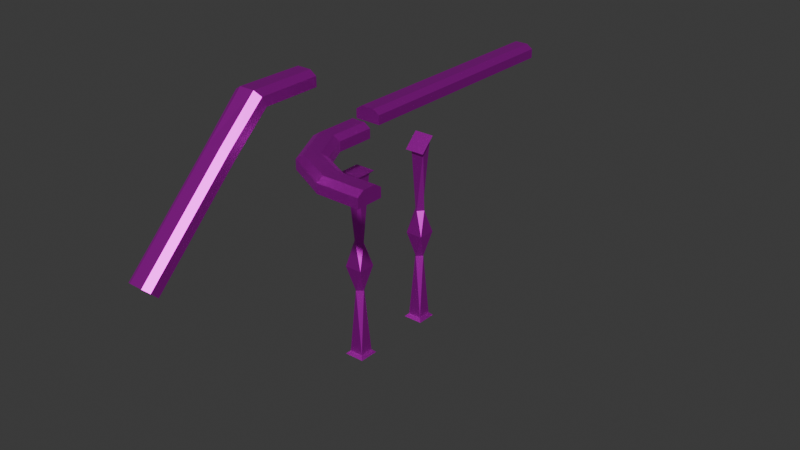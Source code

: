# Source: Kaide_add_texture_Brass.blend  (saved by Blender 5.1.29; exported with 4.5.12 LTS)
import bpy
from mathutils import Matrix  # noqa: F401  (used for matrix-valued properties, if any)

bpy.ops.wm.read_factory_settings(use_empty=True)
scene = bpy.context.scene
scene.name = 'Scene'

# ---- collections
col_collection = bpy.data.collections.new('Collection'); scene.collection.children.link(col_collection)

# ---- images (referenced by path relative to the original .blend; pixels are not part of the script)
import os
ASSET_DIR = os.environ.get("B2B_ASSET_DIR", "")  # directory of the original .blend (textures are referenced by path, not embedded)
HERE = os.path.dirname(os.path.abspath(__file__))  # packed textures are extracted next to this script under _unpacked/

def load_image(name, relpath, width, height, colorspace="sRGB"):
    """Load a texture the original file referenced (path relative to the .blend, or extracted next to this script)."""
    p = next((c for c in (os.path.join(HERE, relpath), os.path.join(ASSET_DIR, relpath)) if relpath and os.path.exists(c)), "")
    if p:
        img = bpy.data.images.load(p, check_existing=True)
        img.name = name
    else:  # same state as the original file: an image datablock whose file is absent (Cycles renders it pink)
        img = bpy.data.images.new(name, width, height)
        img.source = "FILE"
        img.filepath = "//" + (relpath or name)
    img.colorspace_settings.name = colorspace
    return img
img_brass_jpg = load_image('brass.jpg', 'brass.jpg', 1024, 1024, 'sRGB')

# ---- materials (node trees are filled in below, after node groups)
mat_material = bpy.data.materials.new('Material')
mat_material.alpha_threshold = 0.0
mat_material.roughness = 0.5
mat_material.line_color = (0.0, 0.0, 0.0, 1.0)
mat_material_001 = bpy.data.materials.new('Material.001')
mat_material_001.alpha_threshold = 0.0
mat_material_001.roughness = 0.5
mat_material_001.line_color = (0.0, 0.0, 0.0, 1.0)
mat_material_003 = bpy.data.materials.new('Material.003')
mat_material_004 = bpy.data.materials.new('Material.004')
mat_material_002 = bpy.data.materials.new('Material.002')

# ---- material node trees
mat_material.use_nodes = True; mat_material.node_tree.nodes.clear()
_N = mat_material.node_tree.nodes; _L = mat_material.node_tree.links
n0 = _N.new('ShaderNodeBsdfPrincipled'); n0.name = 'Principled BSDF.001'; n0.location = (61, 201)
n0.inputs[1].default_value = 1.0
n1 = _N.new('ShaderNodeOutputMaterial'); n1.name = 'Material Output.001'; n1.location = (461, 201)
n2 = _N.new('ShaderNodeTexImage'); n2.name = 'Image Texture'; n2.location = (-269, 203)
n2.image = img_brass_jpg
n3 = _N.new('ShaderNodeMapping'); n3.name = 'Mapping'; n3.location = (-449, 163)
n4 = _N.new('ShaderNodeTexCoord'); n4.name = 'Texture Coordinate'; n4.location = (-629, 163)
_L.new(n0.outputs[0], n1.inputs[0])
_L.new(n2.outputs[0], n0.inputs[0])
_L.new(n3.outputs[0], n2.inputs[0])
_L.new(n4.outputs[2], n3.inputs[0])
n1.is_active_output = True
mat_material_001.use_nodes = True; mat_material_001.node_tree.nodes.clear()
_N = mat_material_001.node_tree.nodes; _L = mat_material_001.node_tree.links
n0 = _N.new('ShaderNodeBsdfPrincipled'); n0.name = 'Principled BSDF.001'; n0.location = (14, 153)
n0.inputs[1].default_value = 1.0
n1 = _N.new('ShaderNodeOutputMaterial'); n1.name = 'Material Output.001'; n1.location = (414, 153)
n2 = _N.new('ShaderNodeTexImage'); n2.name = 'Image Texture'; n2.location = (-316, 155)
n2.image = img_brass_jpg
n3 = _N.new('ShaderNodeMapping'); n3.name = 'Mapping'; n3.location = (-496, 115)
n4 = _N.new('ShaderNodeTexCoord'); n4.name = 'Texture Coordinate'; n4.location = (-676, 115)
_L.new(n0.outputs[0], n1.inputs[0])
_L.new(n2.outputs[0], n0.inputs[0])
_L.new(n3.outputs[0], n2.inputs[0])
_L.new(n4.outputs[2], n3.inputs[0])
n1.is_active_output = True
mat_material_003.use_nodes = True; mat_material_003.node_tree.nodes.clear()
_N = mat_material_003.node_tree.nodes; _L = mat_material_003.node_tree.links
n0 = _N.new('ShaderNodeBsdfPrincipled'); n0.name = 'Principled BSDF.001'; n0.location = (-252, 167)
n0.inputs[1].default_value = 1.0
n1 = _N.new('ShaderNodeOutputMaterial'); n1.name = 'Material Output.001'; n1.location = (158, 151)
n2 = _N.new('ShaderNodeTexImage'); n2.name = 'Image Texture'; n2.location = (-572, 153)
n2.image = img_brass_jpg
n3 = _N.new('ShaderNodeMapping'); n3.name = 'Mapping'; n3.location = (-752, 113)
n4 = _N.new('ShaderNodeTexCoord'); n4.name = 'Texture Coordinate'; n4.location = (-932, 113)
_L.new(n0.outputs[0], n1.inputs[0])
_L.new(n2.outputs[0], n0.inputs[0])
_L.new(n3.outputs[0], n2.inputs[0])
_L.new(n4.outputs[2], n3.inputs[0])
n1.is_active_output = True
mat_material_004.use_nodes = True; mat_material_004.node_tree.nodes.clear()
_N = mat_material_004.node_tree.nodes; _L = mat_material_004.node_tree.links
n0 = _N.new('ShaderNodeBsdfPrincipled'); n0.name = 'Principled BSDF.001'; n0.location = (-59, 130)
n0.inputs[1].default_value = 1.0
n1 = _N.new('ShaderNodeOutputMaterial'); n1.name = 'Material Output.001'; n1.location = (341, 130)
n2 = _N.new('ShaderNodeTexImage'); n2.name = 'Image Texture'; n2.location = (-388, 132)
n2.image = img_brass_jpg
n3 = _N.new('ShaderNodeMapping'); n3.name = 'Mapping'; n3.location = (-568, 92)
n4 = _N.new('ShaderNodeTexCoord'); n4.name = 'Texture Coordinate'; n4.location = (-748, 92)
_L.new(n0.outputs[0], n1.inputs[0])
_L.new(n2.outputs[0], n0.inputs[0])
_L.new(n3.outputs[0], n2.inputs[0])
_L.new(n4.outputs[2], n3.inputs[0])
n1.is_active_output = True
mat_material_002.use_nodes = True; mat_material_002.node_tree.nodes.clear()
_N = mat_material_002.node_tree.nodes; _L = mat_material_002.node_tree.links
n0 = _N.new('ShaderNodeBsdfPrincipled'); n0.name = 'Principled BSDF'; n0.location = (75, 203)
n0.inputs[1].default_value = 1.0
n1 = _N.new('ShaderNodeOutputMaterial'); n1.name = 'Material Output'; n1.location = (475, 203)
n2 = _N.new('ShaderNodeTexImage'); n2.name = 'Image Texture'; n2.location = (-254, 205)
n2.image = img_brass_jpg
n3 = _N.new('ShaderNodeMapping'); n3.name = 'Mapping'; n3.location = (-434, 165)
n4 = _N.new('ShaderNodeTexCoord'); n4.name = 'Texture Coordinate'; n4.location = (-614, 165)
_L.new(n0.outputs[0], n1.inputs[0])
_L.new(n2.outputs[0], n0.inputs[0])
_L.new(n3.outputs[0], n2.inputs[0])
_L.new(n4.outputs[2], n3.inputs[0])
n1.is_active_output = True

# ---- world
world_world = bpy.data.worlds.new('World'); scene.world = world_world
world_world.use_nodes = True; world_world.node_tree.nodes.clear()
_N = world_world.node_tree.nodes; _L = world_world.node_tree.links
n0 = _N.new('ShaderNodeOutputWorld'); n0.name = 'World Output'; n0.location = (200, 100)
n1 = _N.new('ShaderNodeBackground'); n1.name = 'Background'; n1.location = (-200, 100)
n1.inputs[0].default_value = (0.05088, 0.05088, 0.05088, 1.0)
_L.new(n1.outputs[0], n0.inputs[0])
n0.is_active_output = True
world_world.color = (0.05088, 0.05088, 0.05088)
world_world.sun_shadow_jitter_overblur = 0.0

# ---- meshes
me_cube = bpy.data.meshes.new('Cube')
me_cube.from_pydata([(1.0, 1.0, -1.0), (1.0, -1.0, -1.0), (-1.0, 1.0, -1.0), (-1.0, -1.0, -1.0), (1.271, -1.271, 0.002306), (0.7484, -0.05436, -0.2653), (-0.7484, 0.05436, -0.2653), (-1.271, 1.271, 0.002306), (-1.271, -1.271, 0.002306), (-0.05436, -0.7484, -0.2653), (1.271, 1.271, 0.002306), (0.05436, 0.7484, -0.2653), (1.0, 1.0, 1.005), (1.0, -1.0, 1.005), (-1.0, 1.0, 1.005), (-1.0, -1.0, 1.005), (-0.05436, 0.7484, 0.2699), (0.05436, -0.7484, 0.2699), (0.7484, 0.05436, 0.2699), (-0.7484, -0.05436, 0.2699), (1.0, -1.0, 1.005), (-1.0, -1.0, 1.005), (1.0, 1.0, 1.005), (-1.0, 1.0, 1.005), (-1.0, 1.0, -1.0), (-1.0, -1.0, -1.0), (1.0, 1.0, -1.0), (1.0, -1.0, -1.0), (1.0, -1.0, 1.005), (-1.0, -1.0, 1.005), (1.0, 1.0, 1.005), (-1.0, 1.0, 1.005), (-1.458, 1.47, -1.035), (-1.458, -1.47, -1.035), (1.458, 1.47, -1.035), (1.458, -1.47, -1.035), (1.458, -1.47, 1.039), (-1.458, -1.47, 1.039), (1.458, 1.47, 1.039), (-1.458, 1.47, 1.039), (-1.0, 1.0, -1.0), (-1.0, -1.0, -1.0), (1.0, 1.0, -1.0), (1.0, -1.0, -1.0), (1.0, -1.0, 1.005), (-1.0, -1.0, 1.005), (1.0, 1.0, 1.005), (-1.0, 1.0, 1.005)], [], [(22, 23, 31, 30), (2, 11, 5, 0), (11, 10, 4, 5), (0, 5, 9, 1), (5, 4, 8, 9), (3, 6, 11, 2), (6, 7, 10, 11), (1, 9, 6, 3), (9, 8, 7, 6), (14, 15, 21, 23), (18, 13, 15, 17), (17, 15, 14, 19), (16, 12, 13, 18), (19, 14, 12, 16), (8, 19, 16, 7), (7, 16, 18, 10), (4, 17, 19, 8), (10, 18, 17, 4), (2, 0, 26, 24), (15, 13, 20, 21), (12, 14, 23, 22), (13, 12, 22, 20), (31, 29, 45, 47), (24, 26, 42, 40), (0, 1, 27, 26), (20, 22, 30, 28), (3, 2, 24, 25), (23, 21, 29, 31), (1, 3, 25, 27), (21, 20, 28, 29), (32, 34, 35, 33), (38, 39, 37, 36), (29, 28, 44, 45), (27, 25, 41, 43), (25, 24, 40, 41), (30, 31, 47, 46), (28, 30, 46, 44), (26, 27, 43, 42), (32, 33, 41, 40), (34, 32, 40, 42), (33, 35, 43, 41), (35, 34, 42, 43), (36, 37, 45, 44), (38, 36, 44, 46), (37, 39, 47, 45), (39, 38, 46, 47)])
_uv = me_cube.uv_layers.new(name='UVMap')
_uv.uv.foreach_set('vector', [0.625, 0.5, 0.625, 0.25, 0.625, 0.25, 0.625, 0.5, 0.375, 0.25, 0.4375, 0.25, 0.4375, 0.5, 0.375, 0.5, 0.4375, 0.25, 0.5, 0.25, 0.5, 0.5, 0.4375, 0.5, 0.375, 0.5, 0.4375, 0.5, 0.4375, 0.75, 0.375, 0.75, 0.4375, 0.5, 0.5, 0.5, 0.5, 0.75, 0.4375, 0.75, 0.375, 0.0, 0.4375, 0.0, 0.4375, 0.25, 0.375, 0.25, 0.4375, 0.0, 0.5, 0.0, 0.5, 0.25, 0.4375, 0.25, 0.375, 0.75, 0.4375, 0.75, 0.4375, 1.0, 0.375, 1.0, 0.4375, 0.75, 0.5, 0.75, 0.5, 1.0, 0.4375, 1.0, 0.625, 0.25, 0.625, 0.0, 0.625, 0.0, 0.625, 0.25, 0.5625, 0.75, 0.625, 0.75, 0.625, 1.0, 0.5625, 1.0, 0.5625, 0.0, 0.625, 0.0, 0.625, 0.25, 0.5625, 0.25, 0.5625, 0.5, 0.625, 0.5, 0.625, 0.75, 0.5625, 0.75, 0.5625, 0.25, 0.625, 0.25, 0.625, 0.5, 0.5625, 0.5, 0.5, 0.25, 0.5625, 0.25, 0.5625, 0.5, 0.5, 0.5, 0.5, 0.5, 0.5625, 0.5, 0.5625, 0.75, 0.5, 0.75, 0.5, 0.0, 0.5625, 0.0, 0.5625, 0.25, 0.5, 0.25, 0.5, 0.75, 0.5625, 0.75, 0.5625, 1.0, 0.5, 1.0, 0.375, 0.25, 0.375, 0.5, 0.375, 0.5, 0.375, 0.25, 0.625, 1.0, 0.625, 0.75, 0.625, 0.75, 0.625, 1.0, 0.625, 0.5, 0.625, 0.25, 0.625, 0.25, 0.625, 0.5, 0.625, 0.75, 0.625, 0.5, 0.625, 0.5, 0.625, 0.75, 0.625, 0.25, 0.625, 0.0, 0.625, 0.0, 0.625, 0.25, 0.375, 0.25, 0.375, 0.5, 0.375, 0.5, 0.375, 0.25, 0.375, 0.5, 0.375, 0.75, 0.375, 0.75, 0.375, 0.5, 0.625, 0.75, 0.625, 0.5, 0.625, 0.5, 0.625, 0.75, 0.375, 0.0, 0.375, 0.25, 0.375, 0.25, 0.375, 0.0, 0.625, 0.25, 0.625, 0.0, 0.625, 0.0, 0.625, 0.25, 0.375, 0.75, 0.375, 1.0, 0.375, 1.0, 0.375, 0.75, 0.625, 1.0, 0.625, 0.75, 0.625, 0.75, 0.625, 1.0, 0.1679, 0.5429, 0.3321, 0.5429, 0.3321, 0.7071, 0.1679, 0.7071, 0.6679, 0.5429, 0.8321, 0.5429, 0.8321, 0.7071, 0.6679, 0.7071, 0.625, 1.0, 0.625, 0.75, 0.625, 0.75, 0.625, 1.0, 0.375, 0.75, 0.375, 1.0, 0.375, 1.0, 0.375, 0.75, 0.375, 0.0, 0.375, 0.25, 0.375, 0.25, 0.375, 0.0, 0.625, 0.5, 0.625, 0.25, 0.625, 0.25, 0.625, 0.5, 0.625, 0.75, 0.625, 0.5, 0.625, 0.5, 0.625, 0.75, 0.375, 0.5, 0.375, 0.75, 0.375, 0.75, 0.375, 0.5, 0.1679, 0.5429, 0.1679, 0.7071, 0.125, 0.75, 0.125, 0.5, 0.3321, 0.5429, 0.1679, 0.5429, 0.125, 0.5, 0.375, 0.5, 0.1679, 0.7071, 0.3321, 0.7071, 0.375, 0.75, 0.125, 0.75, 0.3321, 0.7071, 0.3321, 0.5429, 0.375, 0.5, 0.375, 0.75, 0.6679, 0.7071, 0.8321, 0.7071, 0.875, 0.75, 0.625, 0.75, 0.6679, 0.5429, 0.6679, 0.7071, 0.625, 0.75, 0.625, 0.5, 0.8321, 0.7071, 0.8321, 0.5429, 0.875, 0.5, 0.875, 0.75, 0.8321, 0.5429, 0.6679, 0.5429, 0.625, 0.5, 0.875, 0.5])
me_cube.materials.append(mat_material)
me_cube.use_mirror_vertex_groups = False
me_cube.update()
me_cube_001 = bpy.data.meshes.new('Cube.001')
me_cube_001.from_pydata([(1.0, 1.0, -1.0), (1.0, -1.0, -1.0), (-1.0, 1.0, -1.0), (-1.0, -1.0, -1.0), (1.271, -1.271, 0.002306), (0.7484, -0.05436, -0.2653), (-0.7484, 0.05436, -0.2653), (-1.271, 1.271, 0.002306), (-1.271, -1.271, 0.002306), (-0.05436, -0.7484, -0.2653), (1.271, 1.271, 0.002306), (0.05436, 0.7484, -0.2653), (1.0, 0.7714, 1.061), (1.0, -0.6428, 0.9527), (-1.0, 0.7714, 1.061), (-1.0, -0.6428, 0.9527), (-0.05436, 0.7484, 0.2699), (0.05436, -0.7484, 0.2699), (0.7484, 0.05436, 0.2699), (-0.7484, -0.05436, 0.2699), (1.0, -0.6428, 0.9527), (-1.0, -0.6428, 0.9527), (1.0, 0.7714, 1.061), (-1.0, 0.7714, 1.061), (-1.0, 1.0, -1.0), (-1.0, -1.0, -1.0), (1.0, 1.0, -1.0), (1.0, -1.0, -1.0), (1.0, -0.6428, 0.9527), (-1.0, -0.6428, 0.9527), (1.0, 0.7714, 1.061), (-1.0, 0.7714, 1.061), (-1.458, 1.47, -1.035), (-1.458, -1.47, -1.035), (1.458, 1.47, -1.035), (1.458, -1.47, -1.035), (1.458, -1.297, 0.9519), (-1.458, -1.297, 0.9519), (1.458, 0.7821, 1.11), (-1.458, 0.7821, 1.11), (-1.0, 1.0, -1.0), (-1.0, -1.0, -1.0), (1.0, 1.0, -1.0), (1.0, -1.0, -1.0), (1.0, -0.6428, 0.9527), (-1.0, -0.6428, 0.9527), (1.0, 0.7714, 1.061), (-1.0, 0.7714, 1.061)], [], [(22, 23, 31, 30), (2, 11, 5, 0), (11, 10, 4, 5), (0, 5, 9, 1), (5, 4, 8, 9), (3, 6, 11, 2), (6, 7, 10, 11), (1, 9, 6, 3), (9, 8, 7, 6), (14, 15, 21, 23), (18, 13, 15, 17), (17, 15, 14, 19), (16, 12, 13, 18), (19, 14, 12, 16), (8, 19, 16, 7), (7, 16, 18, 10), (4, 17, 19, 8), (10, 18, 17, 4), (2, 0, 26, 24), (15, 13, 20, 21), (12, 14, 23, 22), (13, 12, 22, 20), (31, 29, 45, 47), (24, 26, 42, 40), (0, 1, 27, 26), (20, 22, 30, 28), (3, 2, 24, 25), (23, 21, 29, 31), (1, 3, 25, 27), (21, 20, 28, 29), (32, 34, 35, 33), (38, 39, 37, 36), (29, 28, 44, 45), (27, 25, 41, 43), (25, 24, 40, 41), (30, 31, 47, 46), (28, 30, 46, 44), (26, 27, 43, 42), (32, 33, 41, 40), (34, 32, 40, 42), (33, 35, 43, 41), (35, 34, 42, 43), (36, 37, 45, 44), (38, 36, 44, 46), (37, 39, 47, 45), (39, 38, 46, 47)])
_uv = me_cube_001.uv_layers.new(name='UVMap')
_uv.uv.foreach_set('vector', [0.625, 0.5, 0.625, 0.25, 0.625, 0.25, 0.625, 0.5, 0.375, 0.25, 0.4375, 0.25, 0.4375, 0.5, 0.375, 0.5, 0.4375, 0.25, 0.5, 0.25, 0.5, 0.5, 0.4375, 0.5, 0.375, 0.5, 0.4375, 0.5, 0.4375, 0.75, 0.375, 0.75, 0.4375, 0.5, 0.5, 0.5, 0.5, 0.75, 0.4375, 0.75, 0.375, 0.0, 0.4375, 0.0, 0.4375, 0.25, 0.375, 0.25, 0.4375, 0.0, 0.5, 0.0, 0.5, 0.25, 0.4375, 0.25, 0.375, 0.75, 0.4375, 0.75, 0.4375, 1.0, 0.375, 1.0, 0.4375, 0.75, 0.5, 0.75, 0.5, 1.0, 0.4375, 1.0, 0.625, 0.25, 0.625, 0.0, 0.625, 0.0, 0.625, 0.25, 0.5625, 0.75, 0.625, 0.75, 0.625, 1.0, 0.5625, 1.0, 0.5625, 0.0, 0.625, 0.0, 0.625, 0.25, 0.5625, 0.25, 0.5625, 0.5, 0.625, 0.5, 0.625, 0.75, 0.5625, 0.75, 0.5625, 0.25, 0.625, 0.25, 0.625, 0.5, 0.5625, 0.5, 0.5, 0.25, 0.5625, 0.25, 0.5625, 0.5, 0.5, 0.5, 0.5, 0.5, 0.5625, 0.5, 0.5625, 0.75, 0.5, 0.75, 0.5, 0.0, 0.5625, 0.0, 0.5625, 0.25, 0.5, 0.25, 0.5, 0.75, 0.5625, 0.75, 0.5625, 1.0, 0.5, 1.0, 0.375, 0.25, 0.375, 0.5, 0.375, 0.5, 0.375, 0.25, 0.625, 1.0, 0.625, 0.75, 0.625, 0.75, 0.625, 1.0, 0.625, 0.5, 0.625, 0.25, 0.625, 0.25, 0.625, 0.5, 0.625, 0.75, 0.625, 0.5, 0.625, 0.5, 0.625, 0.75, 0.625, 0.25, 0.625, 0.0, 0.625, 0.0, 0.625, 0.25, 0.375, 0.25, 0.375, 0.5, 0.375, 0.5, 0.375, 0.25, 0.375, 0.5, 0.375, 0.75, 0.375, 0.75, 0.375, 0.5, 0.625, 0.75, 0.625, 0.5, 0.625, 0.5, 0.625, 0.75, 0.375, 0.0, 0.375, 0.25, 0.375, 0.25, 0.375, 0.0, 0.625, 0.25, 0.625, 0.0, 0.625, 0.0, 0.625, 0.25, 0.375, 0.75, 0.375, 1.0, 0.375, 1.0, 0.375, 0.75, 0.625, 1.0, 0.625, 0.75, 0.625, 0.75, 0.625, 1.0, 0.1679, 0.5429, 0.3321, 0.5429, 0.3321, 0.7071, 0.1679, 0.7071, 0.6679, 0.5429, 0.8321, 0.5429, 0.8321, 0.7071, 0.6679, 0.7071, 0.625, 1.0, 0.625, 0.75, 0.625, 0.75, 0.625, 1.0, 0.375, 0.75, 0.375, 1.0, 0.375, 1.0, 0.375, 0.75, 0.375, 0.0, 0.375, 0.25, 0.375, 0.25, 0.375, 0.0, 0.625, 0.5, 0.625, 0.25, 0.625, 0.25, 0.625, 0.5, 0.625, 0.75, 0.625, 0.5, 0.625, 0.5, 0.625, 0.75, 0.375, 0.5, 0.375, 0.75, 0.375, 0.75, 0.375, 0.5, 0.1679, 0.5429, 0.1679, 0.7071, 0.125, 0.75, 0.125, 0.5, 0.3321, 0.5429, 0.1679, 0.5429, 0.125, 0.5, 0.375, 0.5, 0.1679, 0.7071, 0.3321, 0.7071, 0.375, 0.75, 0.125, 0.75, 0.3321, 0.7071, 0.3321, 0.5429, 0.375, 0.5, 0.375, 0.75, 0.6679, 0.7071, 0.8321, 0.7071, 0.875, 0.75, 0.625, 0.75, 0.6679, 0.5429, 0.6679, 0.7071, 0.625, 0.75, 0.625, 0.5, 0.8321, 0.7071, 0.8321, 0.5429, 0.875, 0.5, 0.875, 0.75, 0.8321, 0.5429, 0.6679, 0.5429, 0.625, 0.5, 0.875, 0.5])
me_cube_001.materials.append(mat_material_001)
me_cube_001.use_mirror_vertex_groups = False
me_cube_001.update()
me_cube_002 = bpy.data.meshes.new('Cube.002')
me_cube_002.from_pydata([(-1.0, -1.0, -1.0), (-1.0, 1.0, -1.0), (1.0, -1.0, -1.0), (1.0, 1.0, -1.0), (-0.5112, -1.001, 0.7063), (-1.0, -1.0, 0.1668), (-0.5112, 1.001, 0.7063), (-1.0, 1.0, 0.1668), (0.5112, -1.001, 0.7063), (1.0, -1.0, 0.1668), (0.5112, 1.001, 0.7063), (1.0, 1.0, 0.1668)], [], [(1, 3, 2, 0), (4, 6, 7, 5), (6, 10, 11, 7), (10, 8, 9, 11), (8, 4, 5, 9), (2, 9, 5, 0), (0, 5, 7, 1), (10, 6, 4, 8), (1, 7, 11, 3), (3, 11, 9, 2)])
_uv = me_cube_002.uv_layers.new(name='UVMap')
_uv.uv.foreach_set('vector', [0.125, 0.5, 0.375, 0.5, 0.375, 0.75, 0.125, 0.75, 0.7709, 0.6459, 0.7709, 0.6041, 0.875, 0.5, 0.875, 0.75, 0.7709, 0.6041, 0.7291, 0.6041, 0.5469, 0.5, 0.875, 0.5, 0.7291, 0.6041, 0.7291, 0.6459, 0.5469, 0.75, 0.5469, 0.5, 0.7291, 0.6459, 0.7709, 0.6459, 0.875, 0.75, 0.5469, 0.75, 0.375, 0.75, 0.5469, 0.75, 0.5209, 1.0, 0.375, 1.0, 0.375, 0.0, 0.5209, 0.0, 0.5209, 0.25, 0.375, 0.25, 0.7291, 0.6041, 0.7709, 0.6041, 0.7709, 0.6459, 0.7291, 0.6459, 0.375, 0.25, 0.5209, 0.25, 0.5469, 0.5, 0.375, 0.5, 0.375, 0.5, 0.5469, 0.5, 0.5469, 0.75, 0.375, 0.75])
me_cube_002.materials.append(mat_material_003)
me_cube_002.update()
me_cube_003 = bpy.data.meshes.new('Cube.003')
me_cube_003.from_pydata([(0.00294, 0.7271, -1.0), (2.003, 0.7271, -1.0), (0.4917, 0.7281, 0.7063), (0.00294, 0.7271, 0.1668), (1.514, 0.7281, 0.7063), (2.003, 0.7271, 0.1668), (0.0185, 0.3745, -1.0), (1.76, 0.003136, -1.0), (5.098, -0.1824, -1.0), (8.281, -0.1841, -1.0), (8.281, 0.03744, -1.0), (5.445, 0.03576, -1.0), (3.175, 0.1598, -1.0), (1.988, 0.413, -1.0), (8.284, -0.13, 0.7063), (5.183, -0.1291, 0.7063), (2.104, 0.04167, 0.7063), (0.4988, 0.3846, 0.7063), (0.0185, 0.3745, 0.1668), (1.76, 0.003136, 0.1668), (5.098, -0.1824, 0.1668), (8.281, -0.1841, 0.1668), (1.506, 0.4043, 0.7063), (2.827, 0.1218, 0.7063), (5.36, -0.01756, 0.7063), (8.284, -0.0167, 0.7063), (8.281, 0.03744, 0.1668), (5.445, 0.03576, 0.1668), (3.175, 0.1598, 0.1668), (1.988, 0.413, 0.1668)], [], [(17, 2, 3, 18), (2, 4, 5, 3), (6, 18, 3, 0), (0, 3, 5, 1), (1, 5, 29, 13), (13, 29, 28, 12), (12, 28, 27, 11), (11, 27, 26, 10), (4, 2, 17, 22), (22, 17, 16, 23), (23, 16, 15, 24), (24, 15, 14, 25), (9, 21, 20, 8), (8, 20, 19, 7), (7, 19, 18, 6), (4, 22, 29, 5), (22, 23, 28, 29), (23, 24, 27, 28), (24, 25, 26, 27), (14, 15, 20, 21), (15, 16, 19, 20), (16, 17, 18, 19), (0, 1, 13, 6), (6, 13, 12, 7), (7, 12, 11, 8), (8, 11, 10, 9), (10, 26, 25, 14, 21, 9)])
_uv = me_cube_003.uv_layers.new(name='UVMap')
_uv.uv.foreach_set('vector', [0.7709, 0.6111, 0.7709, 0.6041, 0.875, 0.5, 0.875, 0.5417, 0.7709, 0.6041, 0.7291, 0.6041, 0.5469, 0.5, 0.875, 0.5, 0.375, 0.2083, 0.5209, 0.2083, 0.5209, 0.25, 0.375, 0.25, 0.375, 0.25, 0.5209, 0.25, 0.5469, 0.5, 0.375, 0.5, 0.375, 0.5, 0.5469, 0.5, 0.5469, 0.5417, 0.375, 0.5417, 0.375, 0.5417, 0.5469, 0.5417, 0.5469, 0.5833, 0.375, 0.5833, 0.375, 0.5833, 0.5469, 0.5833, 0.5469, 0.625, 0.375, 0.625, 0.375, 0.625, 0.5469, 0.625, 0.5469, 0.6667, 0.375, 0.6667, 0.7291, 0.6041, 0.7709, 0.6041, 0.7709, 0.6111, 0.7291, 0.6111, 0.7291, 0.6111, 0.7709, 0.6111, 0.7709, 0.618, 0.7291, 0.618, 0.7291, 0.618, 0.7709, 0.618, 0.7709, 0.625, 0.7291, 0.625, 0.7291, 0.625, 0.7709, 0.625, 0.7709, 0.632, 0.7291, 0.632, 0.375, 0.08333, 0.5209, 0.08333, 0.5209, 0.125, 0.375, 0.125, 0.375, 0.125, 0.5209, 0.125, 0.5209, 0.1667, 0.375, 0.1667, 0.375, 0.1667, 0.5209, 0.1667, 0.5209, 0.2083, 0.375, 0.2083, 0.7291, 0.6041, 0.7291, 0.6111, 0.5469, 0.5417, 0.5469, 0.5, 0.7291, 0.6111, 0.7291, 0.618, 0.5469, 0.5833, 0.5469, 0.5417, 0.7291, 0.618, 0.7291, 0.625, 0.5469, 0.625, 0.5469, 0.5833, 0.7291, 0.625, 0.7291, 0.632, 0.5469, 0.6667, 0.5469, 0.625, 0.7709, 0.632, 0.7709, 0.625, 0.875, 0.625, 0.875, 0.6667, 0.7709, 0.625, 0.7709, 0.618, 0.875, 0.5833, 0.875, 0.625, 0.7709, 0.618, 0.7709, 0.6111, 0.875, 0.5417, 0.875, 0.5833, 0.125, 0.5, 0.375, 0.5, 0.375, 0.5417, 0.125, 0.5417, 0.125, 0.5417, 0.375, 0.5417, 0.375, 0.5833, 0.125, 0.5833, 0.125, 0.5833, 0.375, 0.5833, 0.375, 0.625, 0.125, 0.625, 0.125, 0.625, 0.375, 0.625, 0.375, 0.6667, 0.125, 0.6667, 0.375, 0.6667, 0.5469, 0.6667, 0.7291, 0.632, 0.7709, 0.632, 0.5209, 0.08333, 0.125, 0.6667])
me_cube_003.materials.append(mat_material_004)
me_cube_003.update()
me_cube_006 = bpy.data.meshes.new('Cube.006')
me_cube_006.from_pydata([(-1.006, -0.8068, -6.038), (-1.0, 0.6499, 8.591), (0.9938, -0.8103, -6.003), (1.0, 0.6499, 8.591), (-0.5366, -0.8888, -4.834), (-1.019, -0.8617, -5.213), (-0.5112, 0.651, 10.3), (-1.0, 0.6499, 9.757), (0.4857, -0.8906, -4.816), (0.9805, -0.8653, -5.177), (0.5112, 0.651, 10.3), (1.0, 0.6499, 9.757), (-0.972, -0.09954, 4.567), (1.028, -0.1031, 4.603), (-0.5027, -0.1808, 5.783), (-0.9853, -0.1545, 5.392), (0.5195, -0.1826, 5.801), (1.014, -0.1581, 5.428), (1.088, 0.1793, 8.603), (-0.556, 0.1275, 10.29), (1.088, 0.1435, 9.753), (-1.088, 0.1793, 8.603), (-1.088, 0.1435, 9.753), (0.556, 0.1275, 10.29), (-0.9889, -0.4532, -0.7355), (-1.002, -0.5081, 0.08964), (0.5026, -0.5366, 0.4925), (1.011, -0.4567, -0.6999), (-0.5196, -0.5348, 0.4742), (0.9974, -0.5117, 0.1253)], [], [(24, 27, 2, 0), (19, 6, 7, 22), (6, 10, 11, 7), (26, 8, 9, 29), (8, 4, 5, 9), (2, 9, 5, 0), (21, 22, 7, 1), (26, 28, 4, 8), (1, 7, 11, 3), (27, 29, 9, 2), (18, 20, 17, 13), (23, 19, 14, 16), (24, 25, 15, 12), (23, 16, 17, 20), (28, 14, 15, 25), (21, 18, 13, 12), (1, 3, 18, 21), (10, 23, 20, 11), (10, 6, 19, 23), (3, 11, 20, 18), (12, 15, 22, 21), (14, 19, 22, 15), (4, 28, 25, 5), (0, 5, 25, 24), (13, 17, 29, 27), (16, 14, 28, 26), (16, 26, 29, 17), (12, 13, 27, 24)])
_uv = me_cube_006.uv_layers.new(name='UVMap')
_uv.uv.foreach_set('vector', [0.125, 0.6875, 0.375, 0.6875, 0.375, 0.75, 0.125, 0.75, 0.7709, 0.6146, 0.7709, 0.6041, 0.875, 0.5, 0.875, 0.5625, 0.7709, 0.6041, 0.7291, 0.6041, 0.5469, 0.5, 0.875, 0.5, 0.7291, 0.6354, 0.7291, 0.6459, 0.5469, 0.75, 0.5469, 0.6875, 0.7291, 0.6459, 0.7709, 0.6459, 0.875, 0.75, 0.5469, 0.75, 0.375, 0.75, 0.5469, 0.75, 0.5209, 1.0, 0.375, 1.0, 0.375, 0.1875, 0.5209, 0.1875, 0.5209, 0.25, 0.375, 0.25, 0.7291, 0.6354, 0.7709, 0.6354, 0.7709, 0.6459, 0.7291, 0.6459, 0.375, 0.25, 0.5209, 0.25, 0.5469, 0.5, 0.375, 0.5, 0.375, 0.6875, 0.5469, 0.6875, 0.5469, 0.75, 0.375, 0.75, 0.375, 0.5625, 0.5469, 0.5625, 0.5469, 0.625, 0.375, 0.625, 0.7291, 0.6146, 0.7709, 0.6146, 0.7709, 0.625, 0.7291, 0.625, 0.375, 0.0625, 0.5209, 0.0625, 0.5209, 0.125, 0.375, 0.125, 0.7291, 0.6146, 0.7291, 0.625, 0.5469, 0.625, 0.5469, 0.5625, 0.7709, 0.6354, 0.7709, 0.625, 0.875, 0.625, 0.875, 0.6875, 0.125, 0.5625, 0.375, 0.5625, 0.375, 0.625, 0.125, 0.625, 0.125, 0.5, 0.375, 0.5, 0.375, 0.5625, 0.125, 0.5625, 0.7291, 0.6041, 0.7291, 0.6146, 0.5469, 0.5625, 0.5469, 0.5, 0.7291, 0.6041, 0.7709, 0.6041, 0.7709, 0.6146, 0.7291, 0.6146, 0.375, 0.5, 0.5469, 0.5, 0.5469, 0.5625, 0.375, 0.5625, 0.375, 0.125, 0.5209, 0.125, 0.5209, 0.1875, 0.375, 0.1875, 0.7709, 0.625, 0.7709, 0.6146, 0.875, 0.5625, 0.875, 0.625, 0.7709, 0.6459, 0.7709, 0.6354, 0.875, 0.6875, 0.875, 0.75, 0.375, 0.0, 0.5209, 0.0, 0.5209, 0.0625, 0.375, 0.0625, 0.375, 0.625, 0.5469, 0.625, 0.5469, 0.6875, 0.375, 0.6875, 0.7291, 0.625, 0.7709, 0.625, 0.7709, 0.6354, 0.7291, 0.6354, 0.7291, 0.625, 0.7291, 0.6354, 0.5469, 0.6875, 0.5469, 0.625, 0.125, 0.625, 0.375, 0.625, 0.375, 0.6875, 0.125, 0.6875])
me_cube_006.materials.append(mat_material_002)
me_cube_006.update()

# ---- objects
ob_tolppa = bpy.data.objects.new('Tolppa', me_cube)
ob_tolppa_45 = bpy.data.objects.new('Tolppa 45', me_cube_001)
ob_kaide = bpy.data.objects.new('Kaide', me_cube_002)
ob_kaide_corner = bpy.data.objects.new('Kaide Corner', me_cube_003)
ob_kaide_001 = bpy.data.objects.new('Kaide.001', me_cube_006)

# ---- transforms, parenting, visibility, modifiers, constraints
ob_tolppa.location = (0.0, 0.0, 0.9369)
ob_tolppa.scale = (0.06457, 0.06457, 0.8468)
ob_tolppa.lock_rotations_4d = False
ob_tolppa.empty_display_type = 'ARROWS'
ob_tolppa.lineart.crease_threshold = 0.0
ob_tolppa_45.location = (0.0, 0.8088, 0.9369)
ob_tolppa_45.scale = (0.06457, 0.06457, 0.8468)
ob_tolppa_45.lock_rotations_4d = False
ob_tolppa_45.empty_display_type = 'ARROWS'
ob_tolppa_45.lineart.crease_threshold = 0.0
ob_kaide.location = (0.0, 1.216, 2.278)
ob_kaide.scale = (0.1203, 1.086, 0.07238)
ob_kaide_corner.location = (0.0, -0.9052, 2.275)
ob_kaide_corner.scale = (0.1203, 1.086, 0.07238)
ob_kaide_001.location = (0.04763, -1.318, 2.124)
ob_kaide_001.scale = (0.1203, 1.086, 0.07238)

# ---- collection membership
col_collection.objects.link(ob_tolppa)
col_collection.objects.link(ob_tolppa_45)
col_collection.objects.link(ob_kaide)
col_collection.objects.link(ob_kaide_corner)
col_collection.objects.link(ob_kaide_001)

# ---- scene / render settings (as saved in the file)
scene.frame_start = 1; scene.frame_end = 250; scene.frame_set(1)
scene.render.engine = 'BLENDER_EEVEE_NEXT'
scene.render.bake_bias = 0.0
scene.render.bake_samples = 0
scene.cycles.sampling_pattern = 'TABULATED_SOBOL'
scene.eevee.use_volume_custom_range = False
bpy.context.view_layer.update()

# ---- added for rendering (the .blend has no active camera and no usable light): camera, sun
cam_auto = bpy.data.cameras.new('AutoCamera')
cam_auto.lens = 50.0
cam_auto.sensor_width = 36.0
cam_auto.clip_end = 1000.0
ob_auto_camera = bpy.data.objects.new('AutoCamera', cam_auto)
scene.collection.objects.link(ob_auto_camera)
ob_auto_camera.location = (5.5212, -6.09091, 5.53165)
ob_auto_camera.rotation_euler = (1.09748, -7.21219e-08, 0.694738)
scene.camera = ob_auto_camera
light_auto_sun = bpy.data.lights.new('AutoSun', 'SUN')
light_auto_sun.energy = 3.0
light_auto_sun.angle = 0.0523599
ob_auto_sun = bpy.data.objects.new('AutoSun', light_auto_sun)
scene.collection.objects.link(ob_auto_sun)
ob_auto_sun.rotation_euler = (0.872665, 0.174533, 0.523599)
bpy.context.view_layer.update()
